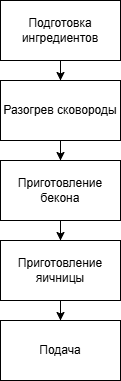

The diagram above was exported from draw.io. Its source (the exported page's mxGraphModel, read from the mxfile embedded in the PNG):
<mxGraphModel dx="1050" dy="575" grid="1" gridSize="10" guides="1" tooltips="1" connect="1" arrows="1" fold="1" page="1" pageScale="1" pageWidth="827" pageHeight="1169" math="0" shadow="0">
  <root>
    <mxCell id="WIyWlLk6GJQsqaUBKTNV-0" />
    <mxCell id="WIyWlLk6GJQsqaUBKTNV-1" parent="WIyWlLk6GJQsqaUBKTNV-0" />
    <mxCell id="m3xGpaVvXaauwec_G6_7-6" style="edgeStyle=orthogonalEdgeStyle;rounded=0;orthogonalLoop=1;jettySize=auto;html=1;" edge="1" parent="WIyWlLk6GJQsqaUBKTNV-1" source="m3xGpaVvXaauwec_G6_7-0" target="m3xGpaVvXaauwec_G6_7-1">
      <mxGeometry relative="1" as="geometry" />
    </mxCell>
    <mxCell id="m3xGpaVvXaauwec_G6_7-0" value="Подготовка ингредиентов" style="rounded=0;whiteSpace=wrap;html=1;" vertex="1" parent="WIyWlLk6GJQsqaUBKTNV-1">
      <mxGeometry x="100" y="60" width="120" height="60" as="geometry" />
    </mxCell>
    <mxCell id="m3xGpaVvXaauwec_G6_7-7" style="edgeStyle=orthogonalEdgeStyle;rounded=0;orthogonalLoop=1;jettySize=auto;html=1;" edge="1" parent="WIyWlLk6GJQsqaUBKTNV-1" source="m3xGpaVvXaauwec_G6_7-1" target="m3xGpaVvXaauwec_G6_7-2">
      <mxGeometry relative="1" as="geometry" />
    </mxCell>
    <mxCell id="m3xGpaVvXaauwec_G6_7-1" value="Разогрев сковороды" style="rounded=0;whiteSpace=wrap;html=1;" vertex="1" parent="WIyWlLk6GJQsqaUBKTNV-1">
      <mxGeometry x="100" y="140" width="120" height="60" as="geometry" />
    </mxCell>
    <mxCell id="m3xGpaVvXaauwec_G6_7-8" style="edgeStyle=orthogonalEdgeStyle;rounded=0;orthogonalLoop=1;jettySize=auto;html=1;" edge="1" parent="WIyWlLk6GJQsqaUBKTNV-1" source="m3xGpaVvXaauwec_G6_7-2" target="m3xGpaVvXaauwec_G6_7-3">
      <mxGeometry relative="1" as="geometry" />
    </mxCell>
    <mxCell id="m3xGpaVvXaauwec_G6_7-2" value="Приготовление бекона" style="rounded=0;whiteSpace=wrap;html=1;" vertex="1" parent="WIyWlLk6GJQsqaUBKTNV-1">
      <mxGeometry x="100" y="220" width="120" height="60" as="geometry" />
    </mxCell>
    <mxCell id="m3xGpaVvXaauwec_G6_7-9" style="edgeStyle=orthogonalEdgeStyle;rounded=0;orthogonalLoop=1;jettySize=auto;html=1;" edge="1" parent="WIyWlLk6GJQsqaUBKTNV-1" source="m3xGpaVvXaauwec_G6_7-3" target="m3xGpaVvXaauwec_G6_7-4">
      <mxGeometry relative="1" as="geometry" />
    </mxCell>
    <mxCell id="m3xGpaVvXaauwec_G6_7-3" value="Приготовление яичницы" style="rounded=0;whiteSpace=wrap;html=1;" vertex="1" parent="WIyWlLk6GJQsqaUBKTNV-1">
      <mxGeometry x="100" y="300" width="120" height="60" as="geometry" />
    </mxCell>
    <mxCell id="m3xGpaVvXaauwec_G6_7-4" value="Подача" style="rounded=0;whiteSpace=wrap;html=1;" vertex="1" parent="WIyWlLk6GJQsqaUBKTNV-1">
      <mxGeometry x="100" y="380" width="120" height="60" as="geometry" />
    </mxCell>
  </root>
</mxGraphModel>